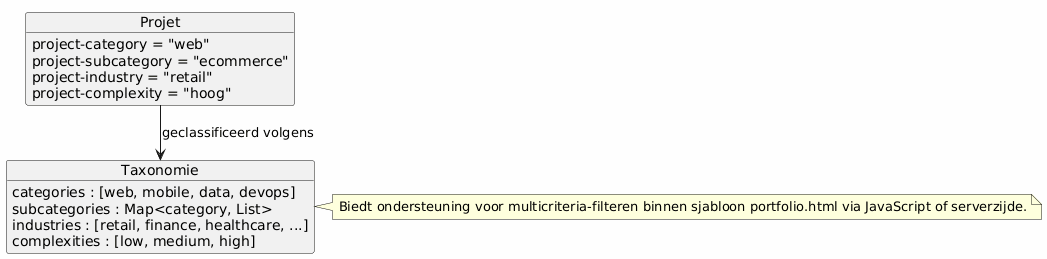

The diagram above was rendered by PlantUML. Its source (embedded in the PNG):
@startuml
skinparam backgroundColor #FEFEFE

object Projet {
  project-category = "web"
  project-subcategory = "ecommerce"
  project-industry = "retail"
  project-complexity = "hoog"
}

object Taxonomie {
  categories : [web, mobile, data, devops]
  subcategories : Map<category, List>
  industries : [retail, finance, healthcare, ...]
  complexities : [low, medium, high]
}

Projet --> Taxonomie : geclassificeerd volgens

note right of Taxonomie
Biedt ondersteuning voor multicriteria-filteren binnen sjabloon portfolio.html via JavaScript of serverzijde.
end note
@enduml